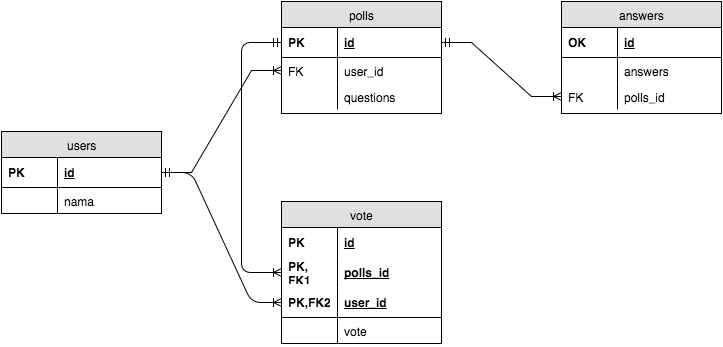

The diagram above was exported from draw.io. Its source (the exported page's mxGraphModel, read from the mxfile embedded in the PNG):
<mxGraphModel dx="710" dy="684" grid="1" gridSize="10" guides="1" tooltips="1" connect="1" arrows="1" fold="1" page="1" pageScale="1" pageWidth="850" pageHeight="1100" background="#ffffff" math="0" shadow="0">
  <root>
    <mxCell id="0" />
    <mxCell id="1" parent="0" />
    <mxCell id="3686369dcc5e8d4b-1" value="users" style="swimlane;html=1;fontStyle=0;childLayout=stackLayout;horizontal=1;startSize=26;fillColor=#e0e0e0;horizontalStack=0;resizeParent=1;resizeLast=0;collapsible=1;marginBottom=0;swimlaneFillColor=#ffffff;align=center;" vertex="1" parent="1">
      <mxGeometry x="10" y="310" width="160" height="82" as="geometry" />
    </mxCell>
    <mxCell id="3686369dcc5e8d4b-4" value="id" style="shape=partialRectangle;top=0;left=0;right=0;bottom=1;html=1;align=left;verticalAlign=middle;fillColor=none;spacingLeft=60;spacingRight=4;whiteSpace=wrap;overflow=hidden;rotatable=0;points=[[0,0.5],[1,0.5]];portConstraint=eastwest;dropTarget=0;fontStyle=5;" vertex="1" parent="3686369dcc5e8d4b-1">
      <mxGeometry y="26" width="160" height="30" as="geometry" />
    </mxCell>
    <mxCell id="3686369dcc5e8d4b-5" value="PK" style="shape=partialRectangle;fontStyle=1;top=0;left=0;bottom=0;html=1;fillColor=none;align=left;verticalAlign=middle;spacingLeft=4;spacingRight=4;whiteSpace=wrap;overflow=hidden;rotatable=0;points=[];portConstraint=eastwest;part=1;" vertex="1" connectable="0" parent="3686369dcc5e8d4b-4">
      <mxGeometry width="56" height="30" as="geometry" />
    </mxCell>
    <mxCell id="3686369dcc5e8d4b-40" value="nama" style="shape=partialRectangle;top=0;left=0;right=0;bottom=0;html=1;align=left;verticalAlign=top;fillColor=none;spacingLeft=60;spacingRight=4;whiteSpace=wrap;overflow=hidden;rotatable=0;points=[[0,0.5],[1,0.5]];portConstraint=eastwest;dropTarget=0;" vertex="1" parent="3686369dcc5e8d4b-1">
      <mxGeometry y="56" width="160" height="26" as="geometry" />
    </mxCell>
    <mxCell id="3686369dcc5e8d4b-41" value="" style="shape=partialRectangle;top=0;left=0;bottom=0;html=1;fillColor=none;align=left;verticalAlign=top;spacingLeft=4;spacingRight=4;whiteSpace=wrap;overflow=hidden;rotatable=0;points=[];portConstraint=eastwest;part=1;" vertex="1" connectable="0" parent="3686369dcc5e8d4b-40">
      <mxGeometry width="56" height="26" as="geometry" />
    </mxCell>
    <mxCell id="3686369dcc5e8d4b-8" value="polls" style="swimlane;html=1;fontStyle=0;childLayout=stackLayout;horizontal=1;startSize=26;fillColor=#e0e0e0;horizontalStack=0;resizeParent=1;resizeLast=0;collapsible=1;marginBottom=0;swimlaneFillColor=#ffffff;align=center;" vertex="1" parent="1">
      <mxGeometry x="290" y="180" width="160" height="112" as="geometry" />
    </mxCell>
    <mxCell id="3686369dcc5e8d4b-11" value="id" style="shape=partialRectangle;top=0;left=0;right=0;bottom=1;html=1;align=left;verticalAlign=middle;fillColor=none;spacingLeft=60;spacingRight=4;whiteSpace=wrap;overflow=hidden;rotatable=0;points=[[0,0.5],[1,0.5]];portConstraint=eastwest;dropTarget=0;fontStyle=5;" vertex="1" parent="3686369dcc5e8d4b-8">
      <mxGeometry y="26" width="160" height="30" as="geometry" />
    </mxCell>
    <mxCell id="3686369dcc5e8d4b-12" value="PK" style="shape=partialRectangle;fontStyle=1;top=0;left=0;bottom=0;html=1;fillColor=none;align=left;verticalAlign=middle;spacingLeft=4;spacingRight=4;whiteSpace=wrap;overflow=hidden;rotatable=0;points=[];portConstraint=eastwest;part=1;" vertex="1" connectable="0" parent="3686369dcc5e8d4b-11">
      <mxGeometry width="56" height="30" as="geometry" />
    </mxCell>
    <mxCell id="3686369dcc5e8d4b-13" value="user_id" style="shape=partialRectangle;top=0;left=0;right=0;bottom=0;html=1;align=left;verticalAlign=top;fillColor=none;spacingLeft=60;spacingRight=4;whiteSpace=wrap;overflow=hidden;rotatable=0;points=[[0,0.5],[1,0.5]];portConstraint=eastwest;dropTarget=0;" vertex="1" parent="3686369dcc5e8d4b-8">
      <mxGeometry y="56" width="160" height="26" as="geometry" />
    </mxCell>
    <mxCell id="3686369dcc5e8d4b-14" value="FK" style="shape=partialRectangle;top=0;left=0;bottom=0;html=1;fillColor=none;align=left;verticalAlign=top;spacingLeft=4;spacingRight=4;whiteSpace=wrap;overflow=hidden;rotatable=0;points=[];portConstraint=eastwest;part=1;" vertex="1" connectable="0" parent="3686369dcc5e8d4b-13">
      <mxGeometry width="56" height="26" as="geometry" />
    </mxCell>
    <mxCell id="3686369dcc5e8d4b-23" value="questions" style="shape=partialRectangle;top=0;left=0;right=0;bottom=0;html=1;align=left;verticalAlign=top;fillColor=none;spacingLeft=60;spacingRight=4;whiteSpace=wrap;overflow=hidden;rotatable=0;points=[[0,0.5],[1,0.5]];portConstraint=eastwest;dropTarget=0;" vertex="1" parent="3686369dcc5e8d4b-8">
      <mxGeometry y="82" width="160" height="26" as="geometry" />
    </mxCell>
    <mxCell id="3686369dcc5e8d4b-24" value="" style="shape=partialRectangle;top=0;left=0;bottom=0;html=1;fillColor=none;align=left;verticalAlign=top;spacingLeft=4;spacingRight=4;whiteSpace=wrap;overflow=hidden;rotatable=0;points=[];portConstraint=eastwest;part=1;" vertex="1" connectable="0" parent="3686369dcc5e8d4b-23">
      <mxGeometry width="56" height="26" as="geometry" />
    </mxCell>
    <mxCell id="3686369dcc5e8d4b-15" style="edgeStyle=entityRelationEdgeStyle;rounded=0;html=1;exitX=1;exitY=0.5;entryX=0;entryY=0.5;startArrow=ERmandOne;startFill=0;endArrow=ERoneToMany;endFill=0;jettySize=auto;orthogonalLoop=1;" edge="1" parent="1" source="3686369dcc5e8d4b-4" target="3686369dcc5e8d4b-13">
      <mxGeometry relative="1" as="geometry" />
    </mxCell>
    <mxCell id="3686369dcc5e8d4b-16" value="answers" style="swimlane;html=1;fontStyle=0;childLayout=stackLayout;horizontal=1;startSize=26;fillColor=#e0e0e0;horizontalStack=0;resizeParent=1;resizeLast=0;collapsible=1;marginBottom=0;swimlaneFillColor=#ffffff;align=center;" vertex="1" parent="1">
      <mxGeometry x="570" y="180" width="160" height="112" as="geometry" />
    </mxCell>
    <mxCell id="3686369dcc5e8d4b-19" value="id" style="shape=partialRectangle;top=0;left=0;right=0;bottom=1;html=1;align=left;verticalAlign=middle;fillColor=none;spacingLeft=60;spacingRight=4;whiteSpace=wrap;overflow=hidden;rotatable=0;points=[[0,0.5],[1,0.5]];portConstraint=eastwest;dropTarget=0;fontStyle=5;" vertex="1" parent="3686369dcc5e8d4b-16">
      <mxGeometry y="26" width="160" height="30" as="geometry" />
    </mxCell>
    <mxCell id="3686369dcc5e8d4b-20" value="OK" style="shape=partialRectangle;fontStyle=1;top=0;left=0;bottom=0;html=1;fillColor=none;align=left;verticalAlign=middle;spacingLeft=4;spacingRight=4;whiteSpace=wrap;overflow=hidden;rotatable=0;points=[];portConstraint=eastwest;part=1;" vertex="1" connectable="0" parent="3686369dcc5e8d4b-19">
      <mxGeometry width="56" height="30" as="geometry" />
    </mxCell>
    <mxCell id="3686369dcc5e8d4b-21" value="answers" style="shape=partialRectangle;top=0;left=0;right=0;bottom=0;html=1;align=left;verticalAlign=top;fillColor=none;spacingLeft=60;spacingRight=4;whiteSpace=wrap;overflow=hidden;rotatable=0;points=[[0,0.5],[1,0.5]];portConstraint=eastwest;dropTarget=0;" vertex="1" parent="3686369dcc5e8d4b-16">
      <mxGeometry y="56" width="160" height="26" as="geometry" />
    </mxCell>
    <mxCell id="3686369dcc5e8d4b-22" value="" style="shape=partialRectangle;top=0;left=0;bottom=0;html=1;fillColor=none;align=left;verticalAlign=top;spacingLeft=4;spacingRight=4;whiteSpace=wrap;overflow=hidden;rotatable=0;points=[];portConstraint=eastwest;part=1;" vertex="1" connectable="0" parent="3686369dcc5e8d4b-21">
      <mxGeometry width="56" height="26" as="geometry" />
    </mxCell>
    <mxCell id="3686369dcc5e8d4b-26" value="polls_id" style="shape=partialRectangle;top=0;left=0;right=0;bottom=0;html=1;align=left;verticalAlign=top;fillColor=none;spacingLeft=60;spacingRight=4;whiteSpace=wrap;overflow=hidden;rotatable=0;points=[[0,0.5],[1,0.5]];portConstraint=eastwest;dropTarget=0;" vertex="1" parent="3686369dcc5e8d4b-16">
      <mxGeometry y="82" width="160" height="26" as="geometry" />
    </mxCell>
    <mxCell id="3686369dcc5e8d4b-27" value="FK" style="shape=partialRectangle;top=0;left=0;bottom=0;html=1;fillColor=none;align=left;verticalAlign=top;spacingLeft=4;spacingRight=4;whiteSpace=wrap;overflow=hidden;rotatable=0;points=[];portConstraint=eastwest;part=1;" vertex="1" connectable="0" parent="3686369dcc5e8d4b-26">
      <mxGeometry width="56" height="26" as="geometry" />
    </mxCell>
    <mxCell id="3686369dcc5e8d4b-28" style="edgeStyle=entityRelationEdgeStyle;rounded=0;html=1;exitX=1;exitY=0.5;entryX=0;entryY=0.5;startArrow=ERmandOne;startFill=0;endArrow=ERoneToMany;endFill=0;jettySize=auto;orthogonalLoop=1;" edge="1" parent="1" source="3686369dcc5e8d4b-11" target="3686369dcc5e8d4b-26">
      <mxGeometry relative="1" as="geometry" />
    </mxCell>
    <mxCell id="60e3dd6e0262afa0-7" value="vote" style="swimlane;html=1;fontStyle=0;childLayout=stackLayout;horizontal=1;startSize=26;fillColor=#e0e0e0;horizontalStack=0;resizeParent=1;resizeLast=0;collapsible=1;marginBottom=0;swimlaneFillColor=#ffffff;align=center;" vertex="1" parent="1">
      <mxGeometry x="290" y="380" width="160" height="142" as="geometry" />
    </mxCell>
    <mxCell id="60e3dd6e0262afa0-8" value="id" style="shape=partialRectangle;top=0;left=0;right=0;bottom=0;html=1;align=left;verticalAlign=middle;fillColor=none;spacingLeft=60;spacingRight=4;whiteSpace=wrap;overflow=hidden;rotatable=0;points=[[0,0.5],[1,0.5]];portConstraint=eastwest;dropTarget=0;fontStyle=5;" vertex="1" parent="60e3dd6e0262afa0-7">
      <mxGeometry y="26" width="160" height="30" as="geometry" />
    </mxCell>
    <mxCell id="60e3dd6e0262afa0-9" value="PK" style="shape=partialRectangle;fontStyle=1;top=0;left=0;bottom=0;html=1;fillColor=none;align=left;verticalAlign=middle;spacingLeft=4;spacingRight=4;whiteSpace=wrap;overflow=hidden;rotatable=0;points=[];portConstraint=eastwest;part=1;" vertex="1" connectable="0" parent="60e3dd6e0262afa0-8">
      <mxGeometry width="56" height="30" as="geometry" />
    </mxCell>
    <mxCell id="60e3dd6e0262afa0-18" value="polls_id" style="shape=partialRectangle;top=0;left=0;right=0;bottom=0;html=1;align=left;verticalAlign=middle;fillColor=none;spacingLeft=60;spacingRight=4;whiteSpace=wrap;overflow=hidden;rotatable=0;points=[[0,0.5],[1,0.5]];portConstraint=eastwest;dropTarget=0;fontStyle=5;" vertex="1" parent="60e3dd6e0262afa0-7">
      <mxGeometry y="56" width="160" height="30" as="geometry" />
    </mxCell>
    <mxCell id="60e3dd6e0262afa0-19" value="PK, FK1" style="shape=partialRectangle;fontStyle=1;top=0;left=0;bottom=0;html=1;fillColor=none;align=left;verticalAlign=middle;spacingLeft=4;spacingRight=4;whiteSpace=wrap;overflow=hidden;rotatable=0;points=[];portConstraint=eastwest;part=1;" vertex="1" connectable="0" parent="60e3dd6e0262afa0-18">
      <mxGeometry width="56" height="30" as="geometry" />
    </mxCell>
    <mxCell id="60e3dd6e0262afa0-10" value="user_id" style="shape=partialRectangle;top=0;left=0;right=0;bottom=1;html=1;align=left;verticalAlign=middle;fillColor=none;spacingLeft=60;spacingRight=4;whiteSpace=wrap;overflow=hidden;rotatable=0;points=[[0,0.5],[1,0.5]];portConstraint=eastwest;dropTarget=0;fontStyle=5;" vertex="1" parent="60e3dd6e0262afa0-7">
      <mxGeometry y="86" width="160" height="30" as="geometry" />
    </mxCell>
    <mxCell id="60e3dd6e0262afa0-11" value="PK,FK2" style="shape=partialRectangle;fontStyle=1;top=0;left=0;bottom=0;html=1;fillColor=none;align=left;verticalAlign=middle;spacingLeft=4;spacingRight=4;whiteSpace=wrap;overflow=hidden;rotatable=0;points=[];portConstraint=eastwest;part=1;" vertex="1" connectable="0" parent="60e3dd6e0262afa0-10">
      <mxGeometry width="56" height="30" as="geometry" />
    </mxCell>
    <mxCell id="60e3dd6e0262afa0-12" value="vote" style="shape=partialRectangle;top=0;left=0;right=0;bottom=0;html=1;align=left;verticalAlign=top;fillColor=none;spacingLeft=60;spacingRight=4;whiteSpace=wrap;overflow=hidden;rotatable=0;points=[[0,0.5],[1,0.5]];portConstraint=eastwest;dropTarget=0;" vertex="1" parent="60e3dd6e0262afa0-7">
      <mxGeometry y="116" width="160" height="26" as="geometry" />
    </mxCell>
    <mxCell id="60e3dd6e0262afa0-13" value="" style="shape=partialRectangle;top=0;left=0;bottom=0;html=1;fillColor=none;align=left;verticalAlign=top;spacingLeft=4;spacingRight=4;whiteSpace=wrap;overflow=hidden;rotatable=0;points=[];portConstraint=eastwest;part=1;" vertex="1" connectable="0" parent="60e3dd6e0262afa0-12">
      <mxGeometry width="56" height="26" as="geometry" />
    </mxCell>
    <mxCell id="60e3dd6e0262afa0-20" value="" style="edgeStyle=entityRelationEdgeStyle;html=1;endArrow=ERoneToMany;startArrow=ERmandOne;exitX=1;exitY=0.5;entryX=0;entryY=0.5;" edge="1" parent="1" source="3686369dcc5e8d4b-4" target="60e3dd6e0262afa0-10">
      <mxGeometry width="100" height="100" relative="1" as="geometry">
        <mxPoint x="180" y="430" as="sourcePoint" />
        <mxPoint x="280" y="330" as="targetPoint" />
      </mxGeometry>
    </mxCell>
    <mxCell id="60e3dd6e0262afa0-22" value="" style="edgeStyle=orthogonalEdgeStyle;html=1;endArrow=ERmandOne;startArrow=ERoneToMany;entryX=0;entryY=0.5;exitX=0;exitY=0.5;startFill=0;endFill=0;" edge="1" parent="1" source="60e3dd6e0262afa0-18" target="3686369dcc5e8d4b-11">
      <mxGeometry width="100" height="100" relative="1" as="geometry">
        <mxPoint x="100" y="206" as="sourcePoint" />
        <mxPoint x="200" y="106" as="targetPoint" />
        <Array as="points">
          <mxPoint x="250" y="451" />
          <mxPoint x="250" y="221" />
        </Array>
      </mxGeometry>
    </mxCell>
  </root>
</mxGraphModel>